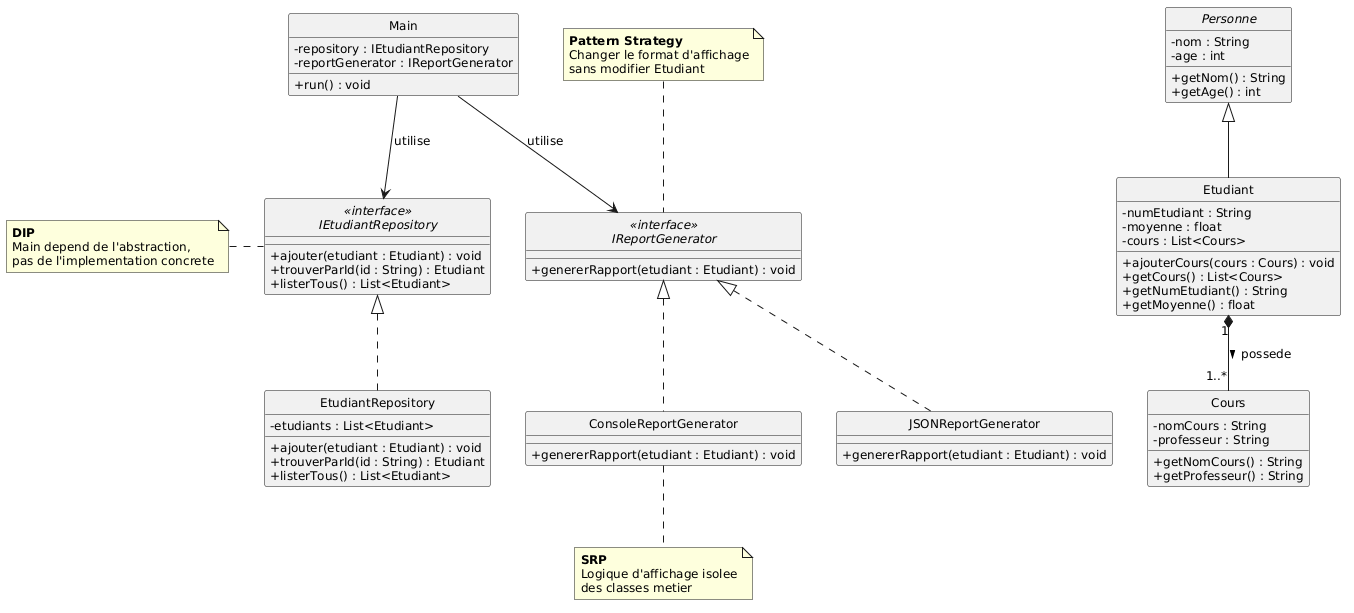

The diagram above was rendered by PlantUML. Its source (embedded in the PNG):
@startuml
skinparam classAttributeIconSize 0
skinparam style strictuml
skinparam defaultFontName Arial
skinparam defaultFontSize 12

' ==================== Entites Metier ====================

abstract class Personne {
  - nom : String
  - age : int
  + getNom() : String
  + getAge() : int
}

class Etudiant {
  - numEtudiant : String
  - moyenne : float
  - cours : List<Cours>
  + ajouterCours(cours : Cours) : void
  + getCours() : List<Cours>
  + getNumEtudiant() : String
  + getMoyenne() : float
}

class Cours {
  - nomCours : String
  - professeur : String
  + getNomCours() : String
  + getProfesseur() : String
}

' ==================== Interface Repository (DIP) ====================

interface IEtudiantRepository <<interface>> {
  + ajouter(etudiant : Etudiant) : void
  + trouverParId(id : String) : Etudiant
  + listerTous() : List<Etudiant>
}

class EtudiantRepository {
  - etudiants : List<Etudiant>
  + ajouter(etudiant : Etudiant) : void
  + trouverParId(id : String) : Etudiant
  + listerTous() : List<Etudiant>
}

' ==================== Strategy Pattern - Affichage (SRP) ====================

interface IReportGenerator <<interface>> {
  + genererRapport(etudiant : Etudiant) : void
}

class ConsoleReportGenerator {
  + genererRapport(etudiant : Etudiant) : void
}

class JSONReportGenerator {
  + genererRapport(etudiant : Etudiant) : void
}

' ==================== Pilotage ====================

class Main {
  - repository : IEtudiantRepository
  - reportGenerator : IReportGenerator
  + run() : void
}

' ==================== Relations ====================

Personne <|-- Etudiant

IReportGenerator <|.. ConsoleReportGenerator
IReportGenerator <|.. JSONReportGenerator
IEtudiantRepository <|.. EtudiantRepository

Etudiant "1" *-- "1..*" Cours : possede >

Main --> IEtudiantRepository : utilise
Main --> IReportGenerator : utilise

note top of IReportGenerator
  <b>Pattern Strategy</b>
  Changer le format d'affichage
  sans modifier Etudiant
end note

note left of IEtudiantRepository
  <b>DIP</b>
  Main depend de l'abstraction,
  pas de l'implementation concrete
end note

note bottom of ConsoleReportGenerator
  <b>SRP</b>
  Logique d'affichage isolee
  des classes metier
end note
@enduml